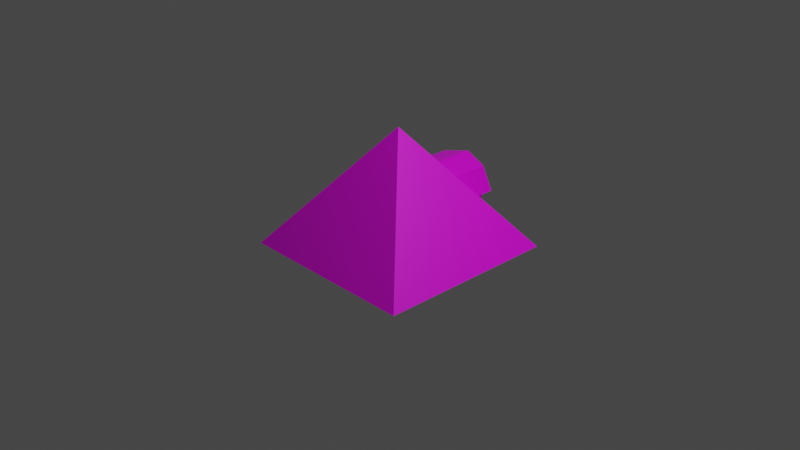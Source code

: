 # Source: beamguardian.blend  (saved by Blender 2.83.18; exported with 4.5.12 LTS)
import bpy
from mathutils import Matrix  # noqa: F401  (used for matrix-valued properties, if any)

bpy.ops.wm.read_factory_settings(use_empty=True)
scene = bpy.context.scene
scene.name = 'Scene'

# ---- collections
col_collection = bpy.data.collections.new('Collection'); scene.collection.children.link(col_collection)

# ---- images (referenced by path relative to the original .blend; pixels are not part of the script)
import os
ASSET_DIR = os.environ.get("B2B_ASSET_DIR", "")  # directory of the original .blend (textures are referenced by path, not embedded)
HERE = os.path.dirname(os.path.abspath(__file__))  # packed textures are extracted next to this script under _unpacked/

def load_image(name, relpath, width, height, colorspace="sRGB"):
    """Load a texture the original file referenced (path relative to the .blend, or extracted next to this script)."""
    p = next((c for c in (os.path.join(HERE, relpath), os.path.join(ASSET_DIR, relpath)) if relpath and os.path.exists(c)), "")
    if p:
        img = bpy.data.images.load(p, check_existing=True)
        img.name = name
    else:  # same state as the original file: an image datablock whose file is absent (Cycles renders it pink)
        img = bpy.data.images.new(name, width, height)
        img.source = "FILE"
        img.filepath = "//" + (relpath or name)
    img.colorspace_settings.name = colorspace
    return img
img_beamguardian_png = load_image('beamguardian.png', 'beamguardian.png', 1024, 1024, 'sRGB')

# ---- materials (node trees are filled in below, after node groups)
mat_material = bpy.data.materials.new('Material')
mat_material.alpha_threshold = 0.0
mat_material.use_transparent_shadow = False
mat_material.line_color = (0.0, 0.0, 0.0, 1.0)

# ---- material node trees
mat_material.use_nodes = True; mat_material.node_tree.nodes.clear()
_N = mat_material.node_tree.nodes; _L = mat_material.node_tree.links
n0 = _N.new('ShaderNodeOutputMaterial'); n0.name = 'Material Output'; n0.location = (300, 300)
n1 = _N.new('ShaderNodeBsdfPrincipled'); n1.name = 'Principled BSDF'; n1.location = (10, 300)
n1.distribution = 'GGX'
n1.subsurface_method = 'BURLEY'
n1.inputs[2].default_value = 0.4
n1.inputs[3].default_value = 1.45
n1.inputs[27].default_value = (0.0, 0.0, 0.0, 1.0)
n1.inputs[28].default_value = 1.0
n2 = _N.new('ShaderNodeTexImage'); n2.name = 'Image Texture'; n2.location = (-280, 280)
n2.image = img_beamguardian_png
_L.new(n1.outputs[0], n0.inputs[0])
_L.new(n2.outputs[0], n1.inputs[0])
n0.is_active_output = True

# ---- world
world_world = bpy.data.worlds.new('World'); scene.world = world_world
world_world.use_nodes = True; world_world.node_tree.nodes.clear()
_N = world_world.node_tree.nodes; _L = world_world.node_tree.links
n0 = _N.new('ShaderNodeOutputWorld'); n0.name = 'World Output'; n0.location = (300, 300)
n1 = _N.new('ShaderNodeBackground'); n1.name = 'Background'; n1.location = (10, 300)
n1.inputs[0].default_value = (0.05088, 0.05088, 0.05088, 1.0)
_L.new(n1.outputs[0], n0.inputs[0])
n0.is_active_output = True
world_world.color = (0.05088, 0.05088, 0.05088)
world_world.use_sun_shadow = False
world_world.sun_shadow_jitter_overblur = 0.0

# ---- cameras
cam_camera = bpy.data.cameras.new('Camera')
cam_camera.clip_end = 100.0
cam_camera.ortho_scale = 7.314

# ---- lights
light_light = bpy.data.lights.new('Light', 'POINT')
light_light.transmission_factor = 0.0
light_light.energy = 1000.0
light_light.shadow_soft_size = 0.1
light_light.shadow_maximum_resolution = 0.006
light_light.use_absolute_resolution = True

# ---- meshes
me_cube = bpy.data.meshes.new('Cube')
me_cube.from_pydata([(7.451e-08, -0.01183, 1.0), (-1.0, -1.012, -0.2909), (-0.5406, 0.5288, -0.1564), (-1.0, 0.9882, -0.2909), (-0.5406, -0.5524, -0.1564), (1.0, -1.012, -0.2909), (7.451e-08, -0.01183, -0.7523), (1.0, 0.9882, -0.2909), (0.5406, -0.5524, -0.1564), (0.5406, 0.5288, -0.1564), (-0.5, -0.5118, 0.3545), (0.5, 0.4882, 0.3545), (-0.5, 0.4882, 0.3545), (0.5, -0.5118, 0.3545), (0.2368, 0.8824, -0.1279), (0.2368, 0.8824, 0.3456), (0.2368, 0.4088, -0.1279), (0.2368, 0.4088, 0.3456), (-0.2368, 0.8824, -0.1279), (-0.2368, 0.8824, 0.3456), (-0.2368, 0.4088, -0.1279), (-0.2368, 0.4088, 0.3456), (0.2916, 0.9373, 0.1088), (0.2916, 0.354, 0.1088), (1.49e-08, 0.354, -0.1828), (1.49e-08, 0.354, 0.4005), (-0.2916, 0.354, 0.1088), (-0.2916, 0.9373, 0.1088), (-7.451e-08, 0.9373, -0.1828), (-7.451e-08, 0.9373, 0.4005), (-9.313e-08, 1.028, 0.1088), (0.347, 0.9926, 0.1166), (0.2817, 0.9273, 0.3983), (0.2817, 0.3639, 0.3983), (2.328e-08, 0.2987, 0.4635), (-0.2817, 0.3639, 0.3983), (-0.2817, 0.9273, 0.3983), (-8.941e-08, 0.9926, 0.4635), (0.347, 0.2987, 0.1166), (-0.347, 0.2987, 0.1166), (-0.347, 0.9926, 0.1166), (0.8016, -0.8134, -0.1861), (0.8016, 0.7897, -0.1861), (-0.8016, -0.8134, -0.1861), (-0.8016, 0.7897, -0.1861)], [], [(9, 8, 6), (12, 0, 11), (11, 0, 13), (7, 5, 41, 42), (10, 0, 12), (13, 0, 10), (2, 9, 6), (4, 2, 6), (8, 4, 6), (5, 13, 10, 1), (1, 10, 12, 3), (7, 11, 13, 5), (3, 12, 11, 7), (21, 25, 34, 35), (25, 17, 33, 34), (22, 15, 32, 31), (30, 29, 15, 22), (24, 20, 18, 28), (15, 29, 37, 32), (16, 24, 28, 14), (28, 30, 22, 14), (18, 27, 30, 28), (27, 19, 29, 30), (20, 26, 27, 18), (14, 22, 23, 16), (31, 32, 33, 38), (35, 34, 37, 36), (39, 35, 36, 40), (34, 33, 32, 37), (29, 19, 36, 37), (27, 26, 39, 40), (26, 21, 35, 39), (17, 23, 38, 33), (23, 22, 31, 38), (19, 27, 40, 36), (41, 43, 44, 42), (1, 3, 44, 43), (5, 1, 43, 41), (3, 7, 42, 44)])
_uv = me_cube.uv_layers.new(name='UVMap')
_uv.uv.foreach_set('vector', [0.9841, 0.844, 0.8715, 0.6268, 0.8193, 0.7917, 0.117, 0.4055, 0.05222, 0.2693, 0.203, 0.2735, 0.3894, 0.564, 0.507, 0.431, 0.572, 0.5962, 0.3638, 0.7431, 0.5796, 0.7439, 0.5559, 0.768, 0.388, 0.7669, 0.6337, 0.5212, 0.7912, 0.3392, 0.8816, 0.5622, 0.6079, 0.5766, 0.6732, 0.374, 0.824, 0.5243, 0.767, 0.9565, 0.9841, 0.844, 0.8193, 0.7917, 0.6544, 0.7394, 0.767, 0.9565, 0.8193, 0.7917, 0.8715, 0.6268, 0.6544, 0.7394, 0.8193, 0.7917, 0.5425, 0.7792, 0.6079, 0.5766, 0.824, 0.5243, 0.9747, 0.6746, 0.4762, 0.7031, 0.6337, 0.5212, 0.8816, 0.5622, 0.9721, 0.7852, 0.2718, 0.6969, 0.3894, 0.564, 0.572, 0.5962, 0.637, 0.7614, 0.1819, 0.5417, 0.117, 0.4055, 0.203, 0.2735, 0.3537, 0.2776, 0.3802, 0.9005, 0.3802, 0.8212, 0.4042, 0.827, 0.4056, 0.8937, 0.3802, 0.8212, 0.4165, 0.7562, 0.4326, 0.7677, 0.4042, 0.827, 0.5286, 0.7272, 0.5577, 0.7834, 0.5323, 0.7902, 0.5249, 0.7401, 0.1304, 0.8008, 0.147, 0.7392, 0.2003, 0.768, 0.1883, 0.8274, 0.102, 0.9406, 0.05412, 0.9165, 0.08614, 0.8389, 0.1183, 0.8469, 0.5577, 0.7834, 0.5577, 0.8627, 0.5337, 0.8569, 0.5323, 0.7902, 0.1534, 0.9319, 0.102, 0.9406, 0.1183, 0.8469, 0.15, 0.8549, 0.1183, 0.8469, 0.1304, 0.8008, 0.1883, 0.8274, 0.15, 0.8549, 0.08614, 0.8389, 0.06672, 0.7947, 0.1304, 0.8008, 0.1183, 0.8469, 0.06672, 0.7947, 0.08635, 0.7373, 0.147, 0.7392, 0.1304, 0.8008, 0.05412, 0.9165, 0.0002666, 0.9017, 0.06672, 0.7947, 0.08614, 0.8389, 0.15, 0.8549, 0.1883, 0.8274, 0.2003, 0.9372, 0.1534, 0.9319, 0.5249, 0.7401, 0.5323, 0.7902, 0.4326, 0.7677, 0.4509, 0.7378, 0.4056, 0.8937, 0.4042, 0.827, 0.5337, 0.8569, 0.5053, 0.9162, 0.4129, 0.9438, 0.4056, 0.8937, 0.5053, 0.9162, 0.487, 0.9461, 0.4042, 0.827, 0.4326, 0.7677, 0.5323, 0.7902, 0.5337, 0.8569, 0.5577, 0.8627, 0.5213, 0.9277, 0.5053, 0.9162, 0.5337, 0.8569, 0.4871, 0.9539, 0.4093, 0.9567, 0.4129, 0.9438, 0.487, 0.9461, 0.4093, 0.9567, 0.3802, 0.9005, 0.4056, 0.8937, 0.4129, 0.9438, 0.4165, 0.7562, 0.4508, 0.73, 0.4509, 0.7378, 0.4326, 0.7677, 0.4508, 0.73, 0.5286, 0.7272, 0.5249, 0.7401, 0.4509, 0.7378, 0.5213, 0.9277, 0.4871, 0.9539, 0.487, 0.9461, 0.5053, 0.9162, 0.6618, 0.8889, 0.7316, 0.8889, 0.7316, 0.9587, 0.6618, 0.9587, 0.5796, 0.9598, 0.3638, 0.9589, 0.3875, 0.9348, 0.5555, 0.936, 0.5796, 0.7439, 0.5796, 0.9598, 0.5555, 0.936, 0.5559, 0.768, 0.3638, 0.9589, 0.3638, 0.7431, 0.388, 0.7669, 0.3875, 0.9348])
me_cube.materials.append(mat_material)
me_cube.use_remesh_preserve_volume = False
me_cube.use_remesh_preserve_attributes = False
me_cube.use_mirror_vertex_groups = False
me_cube.update()

# ---- objects
ob_beamguardian = bpy.data.objects.new('Beamguardian', me_cube)
ob_light = bpy.data.objects.new('Light', light_light)
ob_camera = bpy.data.objects.new('Camera', cam_camera)

# ---- transforms, parenting, visibility, modifiers, constraints
ob_beamguardian.location = (0.0, 0.0, 0.0)
ob_beamguardian.lock_rotations_4d = False
ob_beamguardian.empty_display_type = 'ARROWS'
ob_beamguardian.lineart.crease_threshold = 0.0
ob_light.location = (4.076, 1.005, 5.904)
ob_light.rotation_euler = (0.6503, 0.05522, 1.866)
ob_light.lock_rotations_4d = False
ob_light.empty_display_type = 'ARROWS'
ob_light.color = (0.0, 0.0, 0.0, 0.0)
ob_light.lineart.crease_threshold = 0.0
ob_camera.location = (7.359, -6.926, 4.958)
ob_camera.rotation_euler = (1.109, 0.0, 0.8149)
ob_camera.lock_rotations_4d = False
ob_camera.empty_display_type = 'ARROWS'
ob_camera.color = (0.0, 0.0, 0.0, 0.0)
ob_camera.display_type = 'WIRE'
ob_camera.lineart.crease_threshold = 0.0

# ---- collection membership
col_collection.objects.link(ob_beamguardian)
col_collection.objects.link(ob_light)
col_collection.objects.link(ob_camera)

# ---- scene / render settings (as saved in the file)
scene.camera = ob_camera
scene.frame_start = 1; scene.frame_end = 250; scene.frame_set(1)
scene.render.engine = 'BLENDER_EEVEE_NEXT'
scene.cycles.use_denoising = False
scene.cycles.samples = 128
scene.cycles.sampling_pattern = 'TABULATED_SOBOL'
scene.cycles.use_adaptive_sampling = False
scene.cycles.use_light_tree = False
scene.view_settings.view_transform = 'Filmic'
bpy.context.view_layer.update()
